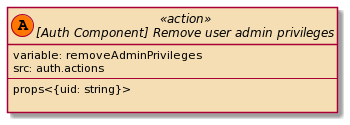

The diagram above was rendered by PlantUML. Its source (embedded in the PNG):
@startuml
set namespaceSeparator ::
skinparam class {
    BackgroundColor<<listen>> HoneyDew
    BackgroundColor<<action>> Wheat
    BackgroundColor<<dispatch>> Technology
}

interface "[Auth Component] Remove user admin privileges" << (A,#FF7700) action >> {
            variable: removeAdminPrivileges
            src: auth.actions
            --
            props<{uid: string}>

        }
@enduml